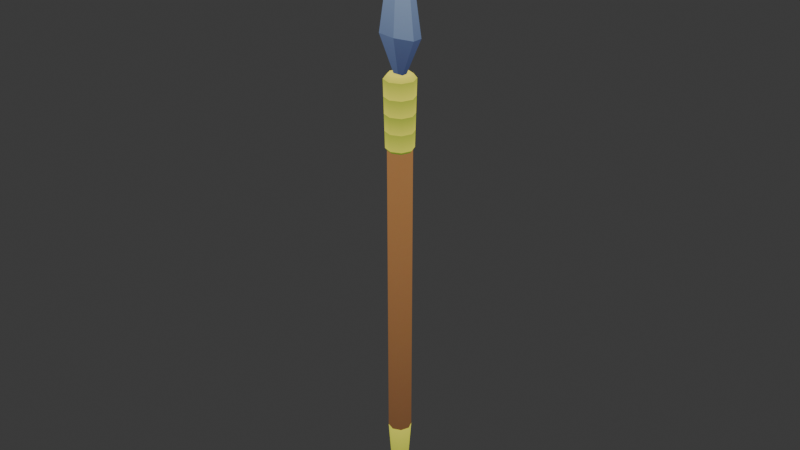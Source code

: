 # Source: Bld_Spear.blend  (saved by Blender 4.2.66; exported with 4.5.12 LTS)
import bpy
from mathutils import Matrix  # noqa: F401  (used for matrix-valued properties, if any)

bpy.ops.wm.read_factory_settings(use_empty=True)
scene = bpy.context.scene
scene.name = 'Scene'

# ---- collections
col_collection = bpy.data.collections.new('Collection'); scene.collection.children.link(col_collection)

# ---- images (referenced by path relative to the original .blend; pixels are not part of the script)
import os
ASSET_DIR = os.environ.get("B2B_ASSET_DIR", "")  # directory of the original .blend (textures are referenced by path, not embedded)
HERE = os.path.dirname(os.path.abspath(__file__))  # packed textures are extracted next to this script under _unpacked/

def load_image(name, relpath, width, height, colorspace="sRGB"):
    """Load a texture the original file referenced (path relative to the .blend, or extracted next to this script)."""
    p = next((c for c in (os.path.join(HERE, relpath), os.path.join(ASSET_DIR, relpath)) if relpath and os.path.exists(c)), "")
    if p:
        img = bpy.data.images.load(p, check_existing=True)
        img.name = name
    else:  # same state as the original file: an image datablock whose file is absent (Cycles renders it pink)
        img = bpy.data.images.new(name, width, height)
        img.source = "FILE"
        img.filepath = "//" + (relpath or name)
    img.colorspace_settings.name = colorspace
    return img
img_gradients_beach_psd = load_image('Gradients_Beach.psd', '_unpacked/Gradients_Beach.45dddf69.jpg', 512, 512, 'sRGB')

# ---- materials (node trees are filled in below, after node groups)
mat_material = bpy.data.materials.new('Material')
mat_material.alpha_threshold = 0.0
mat_material.use_transparent_shadow = False
mat_material.roughness = 0.5
mat_material.line_color = (0.0, 0.0, 0.0, 1.0)

# ---- node groups
ng_auto_smooth = bpy.data.node_groups.new('Auto Smooth', 'GeometryNodeTree')
_s = ng_auto_smooth.interface.new_socket(name='Geometry', in_out='OUTPUT', socket_type='NodeSocketGeometry')
_s = ng_auto_smooth.interface.new_socket(name='Geometry', in_out='INPUT', socket_type='NodeSocketGeometry')
_s = ng_auto_smooth.interface.new_socket(name='Angle', in_out='INPUT', socket_type='NodeSocketFloat')
_s.subtype = 'ANGLE'
_s.min_value = 0.0
_s.max_value = 3.142
ng_auto_smooth.is_modifier = True
_N = ng_auto_smooth.nodes; _L = ng_auto_smooth.links
n0 = _N.new('NodeGroupOutput'); n0.name = 'Group Output'; n0.location = (480, -100)
n1 = _N.new('NodeGroupInput'); n1.name = 'Group Input'; n1.location = (-420, -300)
n2 = _N.new('NodeGroupInput'); n2.name = 'Group Input.001'; n2.location = (-60, -100)
n3 = _N.new('GeometryNodeSetShadeSmooth'); n3.name = 'Set Shade Smooth'; n3.location = (120, -100)
n3.domain = 'EDGE'
n4 = _N.new('GeometryNodeSetShadeSmooth'); n4.name = 'Set Shade Smooth.001'; n4.location = (300, -100)
n5 = _N.new('GeometryNodeInputMeshEdgeAngle'); n5.name = 'Edge Angle'; n5.location = (-420, -220)
n6 = _N.new('GeometryNodeInputEdgeSmooth'); n6.name = 'Is Edge Smooth'; n6.location = (-60, -160)
n7 = _N.new('GeometryNodeInputShadeSmooth'); n7.name = 'Is Face Smooth'; n7.location = (-240, -340)
n8 = _N.new('FunctionNodeBooleanMath'); n8.name = 'Boolean Math'; n8.location = (-60, -220)
n9 = _N.new('FunctionNodeCompare'); n9.name = 'Compare'; n9.location = (-240, -180)
n9.operation = 'LESS_EQUAL'
_L.new(n5.outputs[0], n9.inputs[0])
_L.new(n4.outputs[0], n0.inputs[0])
_L.new(n1.outputs[1], n9.inputs[1])
_L.new(n9.outputs[0], n8.inputs[0])
_L.new(n7.outputs[0], n8.inputs[1])
_L.new(n2.outputs[0], n3.inputs[0])
_L.new(n6.outputs[0], n3.inputs[1])
_L.new(n3.outputs[0], n4.inputs[0])
_L.new(n8.outputs[0], n3.inputs[2])
n0.is_active_output = True

# ---- material node trees
mat_material.use_nodes = True; mat_material.node_tree.nodes.clear()
_N = mat_material.node_tree.nodes; _L = mat_material.node_tree.links
n0 = _N.new('ShaderNodeOutputMaterial'); n0.name = 'Material Output'; n0.location = (300, 300)
n1 = _N.new('ShaderNodeTexImage'); n1.name = 'Image Texture'; n1.location = (-280, 271)
n1.image = img_gradients_beach_psd
_L.new(n1.outputs[0], n0.inputs[0])
n0.is_active_output = True

# ---- world
world_world = bpy.data.worlds.new('World'); scene.world = world_world
world_world.use_nodes = True; world_world.node_tree.nodes.clear()
_N = world_world.node_tree.nodes; _L = world_world.node_tree.links
n0 = _N.new('ShaderNodeOutputWorld'); n0.name = 'World Output'; n0.location = (300, 300)
n1 = _N.new('ShaderNodeBackground'); n1.name = 'Background'; n1.location = (10, 300)
n1.inputs[0].default_value = (0.05088, 0.05088, 0.05088, 1.0)
_L.new(n1.outputs[0], n0.inputs[0])
n0.is_active_output = True
world_world.color = (0.05088, 0.05088, 0.05088)
world_world.use_sun_shadow = False
world_world.sun_shadow_jitter_overblur = 0.0

# ---- meshes
me_cylinder = bpy.data.meshes.new('Cylinder')
me_cylinder.from_pydata([(-9.313e-10, -9.313e-10, -3.874), (-5.955e-10, 0.1444, 1.824), (0.1021, 0.1021, 1.824), (0.1444, 1.755e-09, 1.824), (0.1021, -0.1021, 1.824), (-5.955e-10, -0.1444, 1.824), (-0.1021, -0.1021, 1.824), (-0.1444, 1.755e-09, 1.824), (-0.1021, 0.1021, 1.824), (-6.583e-10, 0.1858, 1.771), (-0.1314, 0.1314, 1.771), (-0.1858, 1.881e-09, 1.771), (-0.1314, -0.1314, 1.771), (-6.583e-10, -0.1858, 1.771), (0.1314, -0.1314, 1.771), (0.1858, 1.881e-09, 1.771), (0.1314, 0.1314, 1.771), (0.06211, 0.06211, -3.56), (0.08784, 9.608e-10, -3.56), (0.06211, -0.06211, -3.56), (-5.917e-10, -0.08784, -3.56), (-0.06211, -0.06211, -3.56), (-0.08784, 9.608e-10, -3.56), (-0.06211, 0.06211, -3.56), (-5.917e-10, 0.08784, -3.56), (-0.06066, -0.03331, 1.818), (-0.238, -0.06312, 2.239), (-0.06066, 0.03331, 1.818), (-0.238, 0.06312, 2.239), (0.06066, -0.03331, 1.818), (0.238, -0.06312, 2.239), (0.06066, 0.03331, 1.818), (0.238, 0.06312, 2.239), (-2.691e-10, 2.082e-09, 3.897), (-2.691e-10, 0.1083, 2.239), (-2.691e-10, -0.03331, 1.818), (-2.691e-10, -0.1083, 2.239), (-2.691e-10, 0.03331, 1.818), (-3.849e-10, 0.1449, 0.9433), (0.1024, 0.1024, 0.9433), (0.1449, 2.113e-09, 0.9433), (0.1024, -0.1024, 0.9433), (-3.849e-10, -0.1449, 0.9433), (-0.1024, -0.1024, 0.9433), (-0.1449, 2.113e-09, 0.9433), (-0.1024, 0.1024, 0.9433), (-5.248e-10, 0.1656, 0.9716), (0.1171, 0.1171, 0.9716), (0.1656, 1.994e-09, 0.9716), (0.1171, -0.1171, 0.9716), (-5.248e-10, -0.1656, 0.9716), (-0.1171, -0.1171, 0.9716), (-0.1656, 1.994e-09, 0.9716), (-0.1171, 0.1171, 0.9716), (0.1003, 0.1003, -2.779), (0.1418, 2.113e-09, -2.779), (0.1003, -0.1003, -2.779), (-3.849e-10, -0.1418, -2.779), (-0.1003, -0.1003, -2.779), (-0.1418, 2.113e-09, -2.779), (-0.1003, 0.1003, -2.779), (-3.849e-10, 0.1418, -2.779), (-5.582e-10, 0.1706, 1.172), (-5.915e-10, 0.1757, 1.372), (-6.249e-10, 0.1808, 1.571), (0.1278, 0.1278, 1.571), (0.1242, 0.1242, 1.372), (0.1207, 0.1207, 1.172), (0.1808, 1.909e-09, 1.571), (0.1757, 1.938e-09, 1.372), (0.1706, 1.966e-09, 1.172), (0.1278, -0.1278, 1.571), (0.1242, -0.1242, 1.372), (0.1207, -0.1207, 1.172), (-6.249e-10, -0.1808, 1.571), (-5.915e-10, -0.1757, 1.372), (-5.582e-10, -0.1706, 1.172), (-0.1278, -0.1278, 1.571), (-0.1242, -0.1242, 1.372), (-0.1207, -0.1207, 1.172), (-0.1808, 1.909e-09, 1.571), (-0.1757, 1.938e-09, 1.372), (-0.1706, 1.966e-09, 1.172), (-0.1278, 0.1278, 1.571), (-0.1242, 0.1242, 1.372), (-0.1207, 0.1207, 1.172)], [], [(8, 7, 6, 5, 4, 3, 2, 1), (10, 8, 1, 9), (11, 7, 8, 10), (12, 6, 7, 11), (13, 5, 6, 12), (14, 4, 5, 13), (15, 3, 4, 14), (16, 2, 3, 15), (9, 1, 2, 16), (60, 61, 24, 23), (59, 60, 23, 22), (64, 9, 16, 65), (54, 55, 18, 17), (55, 56, 19, 18), (56, 57, 20, 19), (57, 58, 21, 20), (58, 59, 22, 21), (0, 21, 22), (0, 20, 21), (0, 19, 20), (0, 18, 19), (0, 17, 18), (0, 24, 17), (0, 22, 23), (0, 23, 24), (25, 26, 28, 27), (27, 28, 34, 37), (31, 32, 30, 29), (29, 30, 36, 35), (28, 26, 33), (35, 36, 26, 25), (26, 36, 33), (32, 34, 33), (30, 32, 33), (33, 36, 30), (37, 34, 32, 31), (33, 34, 28), (51, 52, 44, 43), (50, 51, 43, 42), (49, 50, 42, 41), (48, 49, 41, 40), (47, 48, 40, 39), (61, 38, 39, 54), (52, 53, 45, 44), (53, 46, 38, 45), (85, 62, 46, 53), (82, 85, 53, 52), (67, 70, 48, 47), (70, 73, 49, 48), (73, 76, 50, 49), (76, 79, 51, 50), (79, 82, 52, 51), (38, 46, 47, 39), (24, 61, 54, 17), (43, 44, 59, 58), (42, 43, 58, 57), (41, 42, 57, 56), (40, 41, 56, 55), (39, 40, 55, 54), (44, 45, 60, 59), (45, 38, 61, 60), (12, 11, 80, 77), (77, 80, 81, 78), (78, 81, 82, 79), (13, 12, 77, 74), (74, 77, 78, 75), (75, 78, 79, 76), (14, 13, 74, 71), (71, 74, 75, 72), (72, 75, 76, 73), (15, 14, 71, 68), (68, 71, 72, 69), (69, 72, 73, 70), (16, 15, 68, 65), (65, 68, 69, 66), (66, 69, 70, 67), (11, 10, 83, 80), (80, 83, 84, 81), (81, 84, 85, 82), (10, 9, 64, 83), (83, 64, 63, 84), (84, 63, 62, 85), (46, 62, 67, 47), (62, 63, 66, 67), (63, 64, 65, 66)])
me_cylinder.polygons.foreach_set('use_smooth', [1, 1, 1, 1, 1, 1, 1, 1, 1, 1, 1, 1, 1, 1, 1, 1, 1, 1, 1, 1, 1, 1, 1, 1, 1, 0, 0, 0, 0, 0, 0, 0, 0, 0, 0, 0, 0, 1, 1, 1, 1, 1, 1, 1, 1, 1, 1, 1, 1, 1, 1, 1, 1, 1, 1, 1, 1, 1, 1, 1, 1, 1, 1, 1, 1, 1, 1, 1, 1, 1, 1, 1, 1, 1, 1, 1, 1, 1, 1, 1, 1, 1, 1, 1, 1])
_uv = me_cylinder.uv_layers.new(name='UVMap')
_uv.uv.foreach_set('vector', [0.08211, 0.9929, 0.07805, 0.9929, 0.08211, 0.9929, 0.09192, 0.9929, 0.1017, 0.9929, 0.1058, 0.9929, 0.1017, 0.9929, 0.09192, 0.9929, 0.0793, 0.875, 0.08211, 0.9557, 0.09192, 0.9557, 0.09192, 0.875, 0.07407, 0.875, 0.07805, 0.9557, 0.08211, 0.9557, 0.0793, 0.875, 0.0793, 0.875, 0.08211, 0.9557, 0.07805, 0.9557, 0.07407, 0.875, 0.09192, 0.875, 0.09192, 0.9557, 0.08211, 0.9557, 0.0793, 0.875, 0.1045, 0.875, 0.1017, 0.9557, 0.09192, 0.9557, 0.09192, 0.875, 0.1098, 0.875, 0.1058, 0.9557, 0.1017, 0.9557, 0.1045, 0.875, 0.1045, 0.875, 0.1017, 0.9557, 0.1058, 0.9557, 0.1098, 0.875, 0.09192, 0.875, 0.09192, 0.9557, 0.1017, 0.9557, 0.1045, 0.875, 0.08694, 0.8519, 0.09657, 0.8519, 0.09657, 0.694, 0.09061, 0.694, 0.08295, 0.8519, 0.08694, 0.8519, 0.09061, 0.694, 0.08813, 0.694, 0.09192, 0.8847, 0.09192, 0.7599, 0.0793, 0.7599, 0.07964, 0.8847, 0.1062, 0.8519, 0.1102, 0.8519, 0.105, 0.694, 0.1025, 0.694, 0.1102, 0.8519, 0.1062, 0.8519, 0.1025, 0.694, 0.105, 0.694, 0.1062, 0.8519, 0.09657, 0.8519, 0.09657, 0.694, 0.1025, 0.694, 0.09657, 0.8519, 0.08694, 0.8519, 0.09061, 0.694, 0.09657, 0.694, 0.08694, 0.8519, 0.08295, 0.8519, 0.08813, 0.694, 0.09061, 0.694, 0.03224, 0.7344, 0.02627, 0.7504, 0.0238, 0.7504, 0.03224, 0.7344, 0.03224, 0.7504, 0.02627, 0.7504, 0.03224, 0.7344, 0.03821, 0.7504, 0.03224, 0.7504, 0.03224, 0.7344, 0.04068, 0.7504, 0.03821, 0.7504, 0.03224, 0.7344, 0.03821, 0.7504, 0.04068, 0.7504, 0.03224, 0.7344, 0.03224, 0.7504, 0.03821, 0.7504, 0.03224, 0.7344, 0.0238, 0.7504, 0.02627, 0.7504, 0.03224, 0.7344, 0.02627, 0.7504, 0.03224, 0.7504, 0.4045, 0.6258, 0.3961, 0.6663, 0.3961, 0.6663, 0.4045, 0.6258, 0.4045, 0.6863, 0.3961, 0.7267, 0.4074, 0.7267, 0.4074, 0.6863, 0.4103, 0.6258, 0.4187, 0.6663, 0.4187, 0.6663, 0.4103, 0.6258, 0.4103, 0.6483, 0.4187, 0.6887, 0.4074, 0.6887, 0.4074, 0.6483, 0.3961, 0.7135, 0.3961, 0.7135, 0.4074, 0.8728, 0.4074, 0.6863, 0.4074, 0.7267, 0.3961, 0.7267, 0.4045, 0.6863, 0.3961, 0.7717, 0.4074, 0.7717, 0.4074, 0.931, 0.4187, 0.8097, 0.4074, 0.8097, 0.4074, 0.9689, 0.4187, 0.7538, 0.4187, 0.7538, 0.4074, 0.9131, 0.4074, 0.9689, 0.4074, 0.8097, 0.4187, 0.8097, 0.4074, 0.6483, 0.4074, 0.6887, 0.4187, 0.6887, 0.4103, 0.6483, 0.4074, 0.931, 0.4074, 0.7717, 0.3961, 0.7717, 0.08067, 0.6614, 0.07601, 0.6614, 0.078, 0.5264, 0.08208, 0.5264, 0.09192, 0.6614, 0.08067, 0.6614, 0.08208, 0.5264, 0.09192, 0.5264, 0.1032, 0.6614, 0.09192, 0.6614, 0.09192, 0.5264, 0.1018, 0.5264, 0.1078, 0.6614, 0.1032, 0.6614, 0.1018, 0.5264, 0.1058, 0.5264, 0.1032, 0.6614, 0.1078, 0.6614, 0.1058, 0.5264, 0.1018, 0.5264, 0.03224, 0.7901, 0.03224, 0.9792, 0.04208, 0.9792, 0.04187, 0.7901, 0.07601, 0.6614, 0.08067, 0.6614, 0.08208, 0.5264, 0.078, 0.5264, 0.08067, 0.6614, 0.09192, 0.6614, 0.09192, 0.5264, 0.08208, 0.5264, 0.1035, 0.7354, 0.09192, 0.7354, 0.09192, 0.8432, 0.1032, 0.8432, 0.1083, 0.7354, 0.1035, 0.7354, 0.1032, 0.8432, 0.1078, 0.8432, 0.08033, 0.7354, 0.07553, 0.7354, 0.07601, 0.8432, 0.08067, 0.8432, 0.07553, 0.7354, 0.08033, 0.7354, 0.08067, 0.8432, 0.07601, 0.8432, 0.08033, 0.7354, 0.09192, 0.7354, 0.09192, 0.8432, 0.08067, 0.8432, 0.09192, 0.7354, 0.1035, 0.7354, 0.1032, 0.8432, 0.09192, 0.8432, 0.1035, 0.7354, 0.1083, 0.7354, 0.1078, 0.8432, 0.1032, 0.8432, 0.09192, 0.5264, 0.09192, 0.6614, 0.1032, 0.6614, 0.1018, 0.5264, 0.09657, 0.694, 0.09657, 0.8519, 0.1062, 0.8519, 0.1025, 0.694, 0.0224, 0.9792, 0.01832, 0.9792, 0.01861, 0.7901, 0.02261, 0.7901, 0.03224, 0.9792, 0.0224, 0.9792, 0.02261, 0.7901, 0.03224, 0.7901, 0.04208, 0.9792, 0.03224, 0.9792, 0.03224, 0.7901, 0.04187, 0.7901, 0.04616, 0.9792, 0.04208, 0.9792, 0.04187, 0.7901, 0.04587, 0.7901, 0.04208, 0.9792, 0.04616, 0.9792, 0.04587, 0.7901, 0.04187, 0.7901, 0.01832, 0.9792, 0.0224, 0.9792, 0.02261, 0.7901, 0.01861, 0.7901, 0.0224, 0.9792, 0.03224, 0.9792, 0.03224, 0.7901, 0.02261, 0.7901, 0.1045, 0.7599, 0.1098, 0.7599, 0.1093, 0.8847, 0.1042, 0.8847, 0.1042, 0.7369, 0.1093, 0.7369, 0.1088, 0.8614, 0.1039, 0.8614, 0.1039, 0.7178, 0.1088, 0.7178, 0.1083, 0.8544, 0.1035, 0.8544, 0.09192, 0.7599, 0.1045, 0.7599, 0.1042, 0.8847, 0.09192, 0.8847, 0.09192, 0.7369, 0.1042, 0.7369, 0.1039, 0.8614, 0.09192, 0.8614, 0.09192, 0.7178, 0.1039, 0.7178, 0.1035, 0.8544, 0.09192, 0.8544, 0.0793, 0.7599, 0.09192, 0.7599, 0.09192, 0.8847, 0.07964, 0.8847, 0.07964, 0.7369, 0.09192, 0.7369, 0.09192, 0.8614, 0.07999, 0.8614, 0.07999, 0.7178, 0.09192, 0.7178, 0.09192, 0.8544, 0.08033, 0.8544, 0.07407, 0.7599, 0.0793, 0.7599, 0.07964, 0.8847, 0.07456, 0.8847, 0.07456, 0.7369, 0.07964, 0.7369, 0.07999, 0.8614, 0.07504, 0.8614, 0.07504, 0.7178, 0.07999, 0.7178, 0.08033, 0.8544, 0.07553, 0.8544, 0.0793, 0.7599, 0.07407, 0.7599, 0.07456, 0.8847, 0.07964, 0.8847, 0.07964, 0.7369, 0.07456, 0.7369, 0.07504, 0.8614, 0.07999, 0.8614, 0.07999, 0.7178, 0.07504, 0.7178, 0.07553, 0.8544, 0.08033, 0.8544, 0.1098, 0.7599, 0.1045, 0.7599, 0.1042, 0.8847, 0.1093, 0.8847, 0.1093, 0.7369, 0.1042, 0.7369, 0.1039, 0.8614, 0.1088, 0.8614, 0.1088, 0.7178, 0.1039, 0.7178, 0.1035, 0.8544, 0.1083, 0.8544, 0.1045, 0.7599, 0.09192, 0.7599, 0.09192, 0.8847, 0.1042, 0.8847, 0.1042, 0.7369, 0.09192, 0.7369, 0.09192, 0.8614, 0.1039, 0.8614, 0.1039, 0.7178, 0.09192, 0.7178, 0.09192, 0.8544, 0.1035, 0.8544, 0.09192, 0.8432, 0.09192, 0.7354, 0.08033, 0.7354, 0.08067, 0.8432, 0.09192, 0.8544, 0.09192, 0.7178, 0.07999, 0.7178, 0.08033, 0.8544, 0.09192, 0.8614, 0.09192, 0.7369, 0.07964, 0.7369, 0.07999, 0.8614])
me_cylinder.materials.append(mat_material)
me_cylinder.update()

# ---- objects
ob_spear = bpy.data.objects.new('Spear', me_cylinder)

# ---- transforms, parenting, visibility, modifiers, constraints
ob_spear.location = (0.0, 0.0, 0.0)
_m = ob_spear.modifiers.new('Auto Smooth', 'NODES')
_m.node_group = ng_auto_smooth
_gi = [s.identifier for s in ng_auto_smooth.interface.items_tree if s.item_type == 'SOCKET' and s.in_out == 'INPUT']
_m[_gi[1]] = 1.047  # 'Angle'

# ---- collection membership
col_collection.objects.link(ob_spear)

# ---- scene / render settings (as saved in the file)
scene.frame_start = 1; scene.frame_end = 250; scene.frame_set(1)
scene.render.engine = 'BLENDER_EEVEE_NEXT'
scene.cycles.sampling_pattern = 'TABULATED_SOBOL'
bpy.context.view_layer.update()

# ---- added for rendering (the .blend has no active camera and no usable light): camera, sun
cam_auto = bpy.data.cameras.new('AutoCamera')
cam_auto.lens = 50.0
cam_auto.sensor_width = 36.0
cam_auto.clip_end = 1000.0
ob_auto_camera = bpy.data.objects.new('AutoCamera', cam_auto)
scene.collection.objects.link(ob_auto_camera)
ob_auto_camera.location = (7.21153, -8.65384, 5.7808)
ob_auto_camera.rotation_euler = (1.09748, -7.21219e-08, 0.694738)
scene.camera = ob_auto_camera
light_auto_sun = bpy.data.lights.new('AutoSun', 'SUN')
light_auto_sun.energy = 3.0
light_auto_sun.angle = 0.0523599
ob_auto_sun = bpy.data.objects.new('AutoSun', light_auto_sun)
scene.collection.objects.link(ob_auto_sun)
ob_auto_sun.rotation_euler = (0.872665, 0.174533, 0.523599)
bpy.context.view_layer.update()
